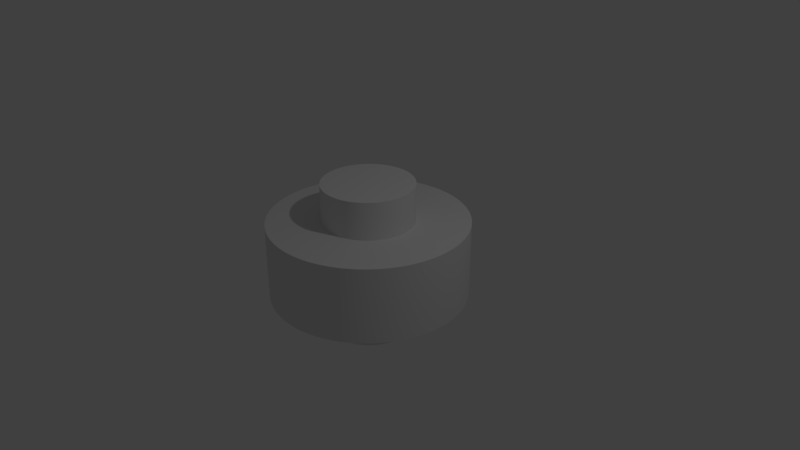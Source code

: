 # Source: disk.blend  (saved by Blender 2.78.0; exported with 4.5.12 LTS)
import bpy
from mathutils import Matrix  # noqa: F401  (used for matrix-valued properties, if any)

bpy.ops.wm.read_factory_settings(use_empty=True)
scene = bpy.context.scene
scene.name = 'Scene'

# ---- collections
col_collection_1 = bpy.data.collections.new('Collection 1'); scene.collection.children.link(col_collection_1)

# ---- world
world_world = bpy.data.worlds.new('World'); scene.world = world_world
world_world.color = (0.05088, 0.05088, 0.05088)
world_world.use_sun_shadow = False
world_world.sun_shadow_jitter_overblur = 0.0
world_world.cycles.sampling_method = 'MANUAL'

# ---- cameras
cam_camera = bpy.data.cameras.new('Camera')
cam_camera.clip_end = 100.0
cam_camera.lens = 35.0
cam_camera.sensor_width = 32.0
cam_camera.sensor_height = 18.0
cam_camera.ortho_scale = 7.314
cam_camera.dof.focus_distance = 0.0
cam_camera.dof.aperture_fstop = 128.0

# ---- lights
light_lamp = bpy.data.lights.new('Lamp', 'POINT')
light_lamp.transmission_factor = 0.0
light_lamp.cutoff_distance = 30.0
light_lamp.energy = 100.0
light_lamp.shadow_buffer_clip_start = 1.001
light_lamp.shadow_soft_size = 0.1
light_lamp.shadow_maximum_resolution = 0.006
light_lamp.use_absolute_resolution = True

# ---- meshes
me_cylinder_003 = bpy.data.meshes.new('Cylinder.003')
me_cylinder_003.from_pydata([(0.0, 1.0, -1.0), (0.0, 1.0, 1.0), (0.02094, 0.9998, -1.0), (0.02094, 0.9998, 1.0), (0.04188, 0.9991, -1.0), (0.04188, 0.9991, 1.0), (0.06279, 0.998, -1.0), (0.06279, 0.998, 1.0), (0.08368, 0.9965, -1.0), (0.08368, 0.9965, 1.0), (0.1045, 0.9945, -1.0), (0.1045, 0.9945, 1.0), (0.1253, 0.9921, -1.0), (0.1253, 0.9921, 1.0), (0.1461, 0.9893, -1.0), (0.1461, 0.9893, 1.0), (0.1668, 0.986, -1.0), (0.1668, 0.986, 1.0), (0.1874, 0.9823, -1.0), (0.1874, 0.9823, 1.0), (0.2079, 0.9781, -1.0), (0.2079, 0.9781, 1.0), (0.2284, 0.9736, -1.0), (0.2284, 0.9736, 1.0), (0.2487, 0.9686, -1.0), (0.2487, 0.9686, 1.0), (0.2689, 0.9632, -1.0), (0.2689, 0.9632, 1.0), (0.289, 0.9573, -1.0), (0.289, 0.9573, 1.0), (0.309, 0.9511, -1.0), (0.309, 0.9511, 1.0), (0.3289, 0.9444, -1.0), (0.3289, 0.9444, 1.0), (0.3486, 0.9373, -1.0), (0.3486, 0.9373, 1.0), (0.3681, 0.9298, -1.0), (0.3681, 0.9298, 1.0), (0.3875, 0.9219, -1.0), (0.3875, 0.9219, 1.0), (0.4067, 0.9135, -1.0), (0.4067, 0.9135, 1.0), (0.4258, 0.9048, -1.0), (0.4258, 0.9048, 1.0), (0.4446, 0.8957, -1.0), (0.4446, 0.8957, 1.0), (0.4633, 0.8862, -1.0), (0.4633, 0.8862, 1.0), (0.4818, 0.8763, -1.0), (0.4818, 0.8763, 1.0), (0.5, 0.866, -1.0), (0.5, 0.866, 1.0), (0.518, 0.8554, -1.0), (0.518, 0.8554, 1.0), (0.5358, 0.8443, -1.0), (0.5358, 0.8443, 1.0), (0.5534, 0.8329, -1.0), (0.5534, 0.8329, 1.0), (0.5707, 0.8211, -1.0), (0.5707, 0.8211, 1.0), (0.5878, 0.809, -1.0), (0.5878, 0.809, 1.0), (0.6046, 0.7965, -1.0), (0.6046, 0.7965, 1.0), (0.6211, 0.7837, -1.0), (0.6211, 0.7837, 1.0), (0.6374, 0.7705, -1.0), (0.6374, 0.7705, 1.0), (0.6534, 0.757, -1.0), (0.6534, 0.757, 1.0), (0.6691, 0.7431, -1.0), (0.6691, 0.7431, 1.0), (0.6845, 0.729, -1.0), (0.6845, 0.729, 1.0), (0.6997, 0.7145, -1.0), (0.6997, 0.7145, 1.0), (0.7145, 0.6997, -1.0), (0.7145, 0.6997, 1.0), (0.729, 0.6845, -1.0), (0.729, 0.6845, 1.0), (0.7431, 0.6691, -1.0), (0.7431, 0.6691, 1.0), (0.757, 0.6534, -1.0), (0.757, 0.6534, 1.0), (0.7705, 0.6374, -1.0), (0.7705, 0.6374, 1.0), (0.7837, 0.6211, -1.0), (0.7837, 0.6211, 1.0), (0.7965, 0.6046, -1.0), (0.7965, 0.6046, 1.0), (0.809, 0.5878, -1.0), (0.809, 0.5878, 1.0), (0.8211, 0.5707, -1.0), (0.8211, 0.5707, 1.0), (0.8329, 0.5534, -1.0), (0.8329, 0.5534, 1.0), (0.8443, 0.5358, -1.0), (0.8443, 0.5358, 1.0), (0.8554, 0.518, -1.0), (0.8554, 0.518, 1.0), (0.866, 0.5, -1.0), (0.866, 0.5, 1.0), (0.8763, 0.4818, -1.0), (0.8763, 0.4818, 1.0), (0.8862, 0.4633, -1.0), (0.8862, 0.4633, 1.0), (0.8957, 0.4446, -1.0), (0.8957, 0.4446, 1.0), (0.9048, 0.4258, -1.0), (0.9048, 0.4258, 1.0), (0.9135, 0.4067, -1.0), (0.9135, 0.4067, 1.0), (0.9219, 0.3875, -1.0), (0.9219, 0.3875, 1.0), (0.9298, 0.3681, -1.0), (0.9298, 0.3681, 1.0), (0.9373, 0.3486, -1.0), (0.9373, 0.3486, 1.0), (0.9444, 0.3289, -1.0), (0.9444, 0.3289, 1.0), (0.9511, 0.309, -1.0), (0.9511, 0.309, 1.0), (0.9573, 0.289, -1.0), (0.9573, 0.289, 1.0), (0.9632, 0.2689, -1.0), (0.9632, 0.2689, 1.0), (0.9686, 0.2487, -1.0), (0.9686, 0.2487, 1.0), (0.9736, 0.2284, -1.0), (0.9736, 0.2284, 1.0), (0.9781, 0.2079, -1.0), (0.9781, 0.2079, 1.0), (0.9823, 0.1874, -1.0), (0.9823, 0.1874, 1.0), (0.986, 0.1668, -1.0), (0.986, 0.1668, 1.0), (0.9893, 0.1461, -1.0), (0.9893, 0.1461, 1.0), (0.9921, 0.1253, -1.0), (0.9921, 0.1253, 1.0), (0.9945, 0.1045, -1.0), (0.9945, 0.1045, 1.0), (0.9965, 0.08368, -1.0), (0.9965, 0.08368, 1.0), (0.998, 0.06279, -1.0), (0.998, 0.06279, 1.0), (0.9991, 0.04187, -1.0), (0.9991, 0.04187, 1.0), (0.9998, 0.02094, -1.0), (0.9998, 0.02094, 1.0), (1.0, -9.974e-07, -1.0), (1.0, -9.974e-07, 1.0), (0.9998, -0.02094, -1.0), (0.9998, -0.02094, 1.0), (0.9991, -0.04188, -1.0), (0.9991, -0.04188, 1.0), (0.998, -0.06279, -1.0), (0.998, -0.06279, 1.0), (0.9965, -0.08368, -1.0), (0.9965, -0.08368, 1.0), (0.9945, -0.1045, -1.0), (0.9945, -0.1045, 1.0), (0.9921, -0.1253, -1.0), (0.9921, -0.1253, 1.0), (0.9893, -0.1461, -1.0), (0.9893, -0.1461, 1.0), (0.986, -0.1668, -1.0), (0.986, -0.1668, 1.0), (0.9823, -0.1874, -1.0), (0.9823, -0.1874, 1.0), (0.9781, -0.2079, -1.0), (0.9781, -0.2079, 1.0), (0.9736, -0.2284, -1.0), (0.9736, -0.2284, 1.0), (0.9686, -0.2487, -1.0), (0.9686, -0.2487, 1.0), (0.9632, -0.2689, -1.0), (0.9632, -0.2689, 1.0), (0.9573, -0.289, -1.0), (0.9573, -0.289, 1.0), (0.9511, -0.309, -1.0), (0.9511, -0.309, 1.0), (0.9444, -0.3289, -1.0), (0.9444, -0.3289, 1.0), (0.9373, -0.3486, -1.0), (0.9373, -0.3486, 1.0), (0.9298, -0.3681, -1.0), (0.9298, -0.3681, 1.0), (0.9219, -0.3875, -1.0), (0.9219, -0.3875, 1.0), (0.9135, -0.4067, -1.0), (0.9135, -0.4067, 1.0), (0.9048, -0.4258, -1.0), (0.9048, -0.4258, 1.0), (0.8957, -0.4446, -1.0), (0.8957, -0.4446, 1.0), (0.8862, -0.4633, -1.0), (0.8862, -0.4633, 1.0), (0.8763, -0.4818, -1.0), (0.8763, -0.4818, 1.0), (0.866, -0.5, -1.0), (0.866, -0.5, 1.0), (0.8554, -0.518, -1.0), (0.8554, -0.518, 1.0), (0.8443, -0.5358, -1.0), (0.8443, -0.5358, 1.0), (0.8329, -0.5534, -1.0), (0.8329, -0.5534, 1.0), (0.8211, -0.5707, -1.0), (0.8211, -0.5707, 1.0), (0.809, -0.5878, -1.0), (0.809, -0.5878, 1.0), (0.7965, -0.6046, -1.0), (0.7965, -0.6046, 1.0), (0.7837, -0.6211, -1.0), (0.7837, -0.6211, 1.0), (0.7705, -0.6374, -1.0), (0.7705, -0.6374, 1.0), (0.757, -0.6534, -1.0), (0.757, -0.6534, 1.0), (0.7431, -0.6691, -1.0), (0.7431, -0.6691, 1.0), (0.729, -0.6845, -1.0), (0.729, -0.6845, 1.0), (0.7145, -0.6997, -1.0), (0.7145, -0.6997, 1.0), (0.6997, -0.7145, -1.0), (0.6997, -0.7145, 1.0), (0.6845, -0.729, -1.0), (0.6845, -0.729, 1.0), (0.6691, -0.7431, -1.0), (0.6691, -0.7431, 1.0), (0.6534, -0.757, -1.0), (0.6534, -0.757, 1.0), (0.6374, -0.7705, -1.0), (0.6374, -0.7705, 1.0), (0.6211, -0.7837, -1.0), (0.6211, -0.7837, 1.0), (0.6046, -0.7965, -1.0), (0.6046, -0.7965, 1.0), (0.5878, -0.809, -1.0), (0.5878, -0.809, 1.0), (0.5707, -0.8211, -1.0), (0.5707, -0.8211, 1.0), (0.5534, -0.8329, -1.0), (0.5534, -0.8329, 1.0), (0.5358, -0.8443, -1.0), (0.5358, -0.8443, 1.0), (0.518, -0.8554, -1.0), (0.518, -0.8554, 1.0), (0.5, -0.866, -1.0), (0.5, -0.866, 1.0), (0.4818, -0.8763, -1.0), (0.4818, -0.8763, 1.0), (0.4633, -0.8862, -1.0), (0.4633, -0.8862, 1.0), (0.4446, -0.8957, -1.0), (0.4446, -0.8957, 1.0), (0.4258, -0.9048, -1.0), (0.4258, -0.9048, 1.0), (0.4067, -0.9135, -1.0), (0.4067, -0.9135, 1.0), (0.3875, -0.9219, -1.0), (0.3875, -0.9219, 1.0), (0.3681, -0.9298, -1.0), (0.3681, -0.9298, 1.0), (0.3486, -0.9373, -1.0), (0.3486, -0.9373, 1.0), (0.3289, -0.9444, -1.0), (0.3289, -0.9444, 1.0), (0.309, -0.9511, -1.0), (0.309, -0.9511, 1.0), (0.289, -0.9573, -1.0), (0.289, -0.9573, 1.0), (0.2689, -0.9632, -1.0), (0.2689, -0.9632, 1.0), (0.2487, -0.9686, -1.0), (0.2487, -0.9686, 1.0), (0.2284, -0.9736, -1.0), (0.2284, -0.9736, 1.0), (0.2079, -0.9781, -1.0), (0.2079, -0.9781, 1.0), (0.1874, -0.9823, -1.0), (0.1874, -0.9823, 1.0), (0.1668, -0.986, -1.0), (0.1668, -0.986, 1.0), (0.1461, -0.9893, -1.0), (0.1461, -0.9893, 1.0), (0.1253, -0.9921, -1.0), (0.1253, -0.9921, 1.0), (0.1045, -0.9945, -1.0), (0.1045, -0.9945, 1.0), (0.08368, -0.9965, -1.0), (0.08368, -0.9965, 1.0), (0.06279, -0.998, -1.0), (0.06279, -0.998, 1.0), (0.04188, -0.9991, -1.0), (0.04188, -0.9991, 1.0), (0.02094, -0.9998, -1.0), (0.02094, -0.9998, 1.0), (1.82e-06, -1.0, -1.0), (1.82e-06, -1.0, 1.0), (-0.02094, -0.9998, -1.0), (-0.02094, -0.9998, 1.0), (-0.04187, -0.9991, -1.0), (-0.04187, -0.9991, 1.0), (-0.06279, -0.998, -1.0), (-0.06279, -0.998, 1.0), (-0.08368, -0.9965, -1.0), (-0.08368, -0.9965, 1.0), (-0.1045, -0.9945, -1.0), (-0.1045, -0.9945, 1.0), (-0.1253, -0.9921, -1.0), (-0.1253, -0.9921, 1.0), (-0.1461, -0.9893, -1.0), (-0.1461, -0.9893, 1.0), (-0.1668, -0.986, -1.0), (-0.1668, -0.986, 1.0), (-0.1874, -0.9823, -1.0), (-0.1874, -0.9823, 1.0), (-0.2079, -0.9781, -1.0), (-0.2079, -0.9781, 1.0), (-0.2283, -0.9736, -1.0), (-0.2283, -0.9736, 1.0), (-0.2487, -0.9686, -1.0), (-0.2487, -0.9686, 1.0), (-0.2689, -0.9632, -1.0), (-0.2689, -0.9632, 1.0), (-0.289, -0.9573, -1.0), (-0.289, -0.9573, 1.0), (-0.309, -0.9511, -1.0), (-0.309, -0.9511, 1.0), (-0.3289, -0.9444, -1.0), (-0.3289, -0.9444, 1.0), (-0.3486, -0.9373, -1.0), (-0.3486, -0.9373, 1.0), (-0.3681, -0.9298, -1.0), (-0.3681, -0.9298, 1.0), (-0.3875, -0.9219, -1.0), (-0.3875, -0.9219, 1.0), (-0.4067, -0.9135, -1.0), (-0.4067, -0.9135, 1.0), (-0.4258, -0.9048, -1.0), (-0.4258, -0.9048, 1.0), (-0.4446, -0.8957, -1.0), (-0.4446, -0.8957, 1.0), (-0.4633, -0.8862, -1.0), (-0.4633, -0.8862, 1.0), (-0.4818, -0.8763, -1.0), (-0.4818, -0.8763, 1.0), (-0.5, -0.866, -1.0), (-0.5, -0.866, 1.0), (-0.518, -0.8554, -1.0), (-0.518, -0.8554, 1.0), (-0.5358, -0.8443, -1.0), (-0.5358, -0.8443, 1.0), (-0.5534, -0.8329, -1.0), (-0.5534, -0.8329, 1.0), (-0.5707, -0.8212, -1.0), (-0.5707, -0.8212, 1.0), (-0.5878, -0.809, -1.0), (-0.5878, -0.809, 1.0), (-0.6046, -0.7965, -1.0), (-0.6046, -0.7965, 1.0), (-0.6211, -0.7837, -1.0), (-0.6211, -0.7837, 1.0), (-0.6374, -0.7705, -1.0), (-0.6374, -0.7705, 1.0), (-0.6534, -0.757, -1.0), (-0.6534, -0.757, 1.0), (-0.6691, -0.7431, -1.0), (-0.6691, -0.7431, 1.0), (-0.6845, -0.729, -1.0), (-0.6845, -0.729, 1.0), (-0.6997, -0.7145, -1.0), (-0.6997, -0.7145, 1.0), (-0.7145, -0.6997, -1.0), (-0.7145, -0.6997, 1.0), (-0.729, -0.6846, -1.0), (-0.729, -0.6846, 1.0), (-0.7431, -0.6691, -1.0), (-0.7431, -0.6691, 1.0), (-0.757, -0.6534, -1.0), (-0.757, -0.6534, 1.0), (-0.7705, -0.6374, -1.0), (-0.7705, -0.6374, 1.0), (-0.7837, -0.6212, -1.0), (-0.7837, -0.6212, 1.0), (-0.7965, -0.6046, -1.0), (-0.7965, -0.6046, 1.0), (-0.809, -0.5878, -1.0), (-0.809, -0.5878, 1.0), (-0.8211, -0.5707, -1.0), (-0.8211, -0.5707, 1.0), (-0.8329, -0.5534, -1.0), (-0.8329, -0.5534, 1.0), (-0.8443, -0.5358, -1.0), (-0.8443, -0.5358, 1.0), (-0.8554, -0.518, -1.0), (-0.8554, -0.518, 1.0), (-0.866, -0.5, -1.0), (-0.866, -0.5, 1.0), (-0.8763, -0.4818, -1.0), (-0.8763, -0.4818, 1.0), (-0.8862, -0.4633, -1.0), (-0.8862, -0.4633, 1.0), (-0.8957, -0.4446, -1.0), (-0.8957, -0.4446, 1.0), (-0.9048, -0.4258, -1.0), (-0.9048, -0.4258, 1.0), (-0.9135, -0.4067, -1.0), (-0.9135, -0.4067, 1.0), (-0.9219, -0.3875, -1.0), (-0.9219, -0.3875, 1.0), (-0.9298, -0.3681, -1.0), (-0.9298, -0.3681, 1.0), (-0.9373, -0.3486, -1.0), (-0.9373, -0.3486, 1.0), (-0.9444, -0.3289, -1.0), (-0.9444, -0.3289, 1.0), (-0.9511, -0.309, -1.0), (-0.9511, -0.309, 1.0), (-0.9573, -0.289, -1.0), (-0.9573, -0.289, 1.0), (-0.9632, -0.2689, -1.0), (-0.9632, -0.2689, 1.0), (-0.9686, -0.2487, -1.0), (-0.9686, -0.2487, 1.0), (-0.9736, -0.2284, -1.0), (-0.9736, -0.2284, 1.0), (-0.9781, -0.2079, -1.0), (-0.9781, -0.2079, 1.0), (-0.9823, -0.1874, -1.0), (-0.9823, -0.1874, 1.0), (-0.986, -0.1668, -1.0), (-0.986, -0.1668, 1.0), (-0.9893, -0.1461, -1.0), (-0.9893, -0.1461, 1.0), (-0.9921, -0.1253, -1.0), (-0.9921, -0.1253, 1.0), (-0.9945, -0.1045, -1.0), (-0.9945, -0.1045, 1.0), (-0.9965, -0.08368, -1.0), (-0.9965, -0.08368, 1.0), (-0.998, -0.06279, -1.0), (-0.998, -0.06279, 1.0), (-0.9991, -0.04188, -1.0), (-0.9991, -0.04188, 1.0), (-0.9998, -0.02094, -1.0), (-0.9998, -0.02094, 1.0), (-1.0, 9.656e-07, -1.0), (-1.0, 9.656e-07, 1.0), (-0.9998, 0.02094, -1.0), (-0.9998, 0.02094, 1.0), (-0.9991, 0.04188, -1.0), (-0.9991, 0.04188, 1.0), (-0.998, 0.06279, -1.0), (-0.998, 0.06279, 1.0), (-0.9965, 0.08368, -1.0), (-0.9965, 0.08368, 1.0), (-0.9945, 0.1045, -1.0), (-0.9945, 0.1045, 1.0), (-0.9921, 0.1253, -1.0), (-0.9921, 0.1253, 1.0), (-0.9893, 0.1461, -1.0), (-0.9893, 0.1461, 1.0), (-0.986, 0.1668, -1.0), (-0.986, 0.1668, 1.0), (-0.9823, 0.1874, -1.0), (-0.9823, 0.1874, 1.0), (-0.9781, 0.2079, -1.0), (-0.9781, 0.2079, 1.0), (-0.9736, 0.2284, -1.0), (-0.9736, 0.2284, 1.0), (-0.9686, 0.2487, -1.0), (-0.9686, 0.2487, 1.0), (-0.9632, 0.2689, -1.0), (-0.9632, 0.2689, 1.0), (-0.9573, 0.289, -1.0), (-0.9573, 0.289, 1.0), (-0.9511, 0.309, -1.0), (-0.9511, 0.309, 1.0), (-0.9444, 0.3289, -1.0), (-0.9444, 0.3289, 1.0), (-0.9373, 0.3486, -1.0), (-0.9373, 0.3486, 1.0), (-0.9298, 0.3681, -1.0), (-0.9298, 0.3681, 1.0), (-0.9219, 0.3875, -1.0), (-0.9219, 0.3875, 1.0), (-0.9135, 0.4067, -1.0), (-0.9135, 0.4067, 1.0), (-0.9048, 0.4258, -1.0), (-0.9048, 0.4258, 1.0), (-0.8957, 0.4446, -1.0), (-0.8957, 0.4446, 1.0), (-0.8862, 0.4633, -1.0), (-0.8862, 0.4633, 1.0), (-0.8763, 0.4818, -1.0), (-0.8763, 0.4818, 1.0), (-0.866, 0.5, -1.0), (-0.866, 0.5, 1.0), (-0.8554, 0.518, -1.0), (-0.8554, 0.518, 1.0), (-0.8443, 0.5358, -1.0), (-0.8443, 0.5358, 1.0), (-0.8329, 0.5534, -1.0), (-0.8329, 0.5534, 1.0), (-0.8211, 0.5707, -1.0), (-0.8211, 0.5707, 1.0), (-0.809, 0.5878, -1.0), (-0.809, 0.5878, 1.0), (-0.7965, 0.6046, -1.0), (-0.7965, 0.6046, 1.0), (-0.7837, 0.6212, -1.0), (-0.7837, 0.6212, 1.0), (-0.7705, 0.6374, -1.0), (-0.7705, 0.6374, 1.0), (-0.757, 0.6534, -1.0), (-0.757, 0.6534, 1.0), (-0.7431, 0.6691, -1.0), (-0.7431, 0.6691, 1.0), (-0.729, 0.6846, -1.0), (-0.729, 0.6846, 1.0), (-0.7145, 0.6997, -1.0), (-0.7145, 0.6997, 1.0), (-0.6997, 0.7145, -1.0), (-0.6997, 0.7145, 1.0), (-0.6845, 0.729, -1.0), (-0.6845, 0.729, 1.0), (-0.6691, 0.7431, -1.0), (-0.6691, 0.7431, 1.0), (-0.6534, 0.757, -1.0), (-0.6534, 0.757, 1.0), (-0.6374, 0.7705, -1.0), (-0.6374, 0.7705, 1.0), (-0.6211, 0.7837, -1.0), (-0.6211, 0.7837, 1.0), (-0.6046, 0.7965, -1.0), (-0.6046, 0.7965, 1.0), (-0.5878, 0.809, -1.0), (-0.5878, 0.809, 1.0), (-0.5707, 0.8212, -1.0), (-0.5707, 0.8212, 1.0), (-0.5534, 0.8329, -1.0), (-0.5534, 0.8329, 1.0), (-0.5358, 0.8443, -1.0), (-0.5358, 0.8443, 1.0), (-0.518, 0.8554, -1.0), (-0.518, 0.8554, 1.0), (-0.5, 0.866, -1.0), (-0.5, 0.866, 1.0), (-0.4817, 0.8763, -1.0), (-0.4817, 0.8763, 1.0), (-0.4633, 0.8862, -1.0), (-0.4633, 0.8862, 1.0), (-0.4446, 0.8957, -1.0), (-0.4446, 0.8957, 1.0), (-0.4258, 0.9048, -1.0), (-0.4258, 0.9048, 1.0), (-0.4067, 0.9135, -1.0), (-0.4067, 0.9135, 1.0), (-0.3875, 0.9219, -1.0), (-0.3875, 0.9219, 1.0), (-0.3681, 0.9298, -1.0), (-0.3681, 0.9298, 1.0), (-0.3486, 0.9373, -1.0), (-0.3486, 0.9373, 1.0), (-0.3289, 0.9444, -1.0), (-0.3289, 0.9444, 1.0), (-0.309, 0.9511, -1.0), (-0.309, 0.9511, 1.0), (-0.289, 0.9573, -1.0), (-0.289, 0.9573, 1.0), (-0.2689, 0.9632, -1.0), (-0.2689, 0.9632, 1.0), (-0.2487, 0.9686, -1.0), (-0.2487, 0.9686, 1.0), (-0.2283, 0.9736, -1.0), (-0.2283, 0.9736, 1.0), (-0.2079, 0.9782, -1.0), (-0.2079, 0.9782, 1.0), (-0.1874, 0.9823, -1.0), (-0.1874, 0.9823, 1.0), (-0.1668, 0.986, -1.0), (-0.1668, 0.986, 1.0), (-0.1461, 0.9893, -1.0), (-0.1461, 0.9893, 1.0), (-0.1253, 0.9921, -1.0), (-0.1253, 0.9921, 1.0), (-0.1045, 0.9945, -1.0), (-0.1045, 0.9945, 1.0), (-0.08367, 0.9965, -1.0), (-0.08367, 0.9965, 1.0), (-0.06278, 0.998, -1.0), (-0.06278, 0.998, 1.0), (-0.04186, 0.9991, -1.0), (-0.04186, 0.9991, 1.0), (-0.02093, 0.9998, -1.0), (-0.02093, 0.9998, 1.0)], [], [(0, 1, 3, 2), (2, 3, 5, 4), (4, 5, 7, 6), (6, 7, 9, 8), (8, 9, 11, 10), (10, 11, 13, 12), (12, 13, 15, 14), (14, 15, 17, 16), (16, 17, 19, 18), (18, 19, 21, 20), (20, 21, 23, 22), (22, 23, 25, 24), (24, 25, 27, 26), (26, 27, 29, 28), (28, 29, 31, 30), (30, 31, 33, 32), (32, 33, 35, 34), (34, 35, 37, 36), (36, 37, 39, 38), (38, 39, 41, 40), (40, 41, 43, 42), (42, 43, 45, 44), (44, 45, 47, 46), (46, 47, 49, 48), (48, 49, 51, 50), (50, 51, 53, 52), (52, 53, 55, 54), (54, 55, 57, 56), (56, 57, 59, 58), (58, 59, 61, 60), (60, 61, 63, 62), (62, 63, 65, 64), (64, 65, 67, 66), (66, 67, 69, 68), (68, 69, 71, 70), (70, 71, 73, 72), (72, 73, 75, 74), (74, 75, 77, 76), (76, 77, 79, 78), (78, 79, 81, 80), (80, 81, 83, 82), (82, 83, 85, 84), (84, 85, 87, 86), (86, 87, 89, 88), (88, 89, 91, 90), (90, 91, 93, 92), (92, 93, 95, 94), (94, 95, 97, 96), (96, 97, 99, 98), (98, 99, 101, 100), (100, 101, 103, 102), (102, 103, 105, 104), (104, 105, 107, 106), (106, 107, 109, 108), (108, 109, 111, 110), (110, 111, 113, 112), (112, 113, 115, 114), (114, 115, 117, 116), (116, 117, 119, 118), (118, 119, 121, 120), (120, 121, 123, 122), (122, 123, 125, 124), (124, 125, 127, 126), (126, 127, 129, 128), (128, 129, 131, 130), (130, 131, 133, 132), (132, 133, 135, 134), (134, 135, 137, 136), (136, 137, 139, 138), (138, 139, 141, 140), (140, 141, 143, 142), (142, 143, 145, 144), (144, 145, 147, 146), (146, 147, 149, 148), (148, 149, 151, 150), (150, 151, 153, 152), (152, 153, 155, 154), (154, 155, 157, 156), (156, 157, 159, 158), (158, 159, 161, 160), (160, 161, 163, 162), (162, 163, 165, 164), (164, 165, 167, 166), (166, 167, 169, 168), (168, 169, 171, 170), (170, 171, 173, 172), (172, 173, 175, 174), (174, 175, 177, 176), (176, 177, 179, 178), (178, 179, 181, 180), (180, 181, 183, 182), (182, 183, 185, 184), (184, 185, 187, 186), (186, 187, 189, 188), (188, 189, 191, 190), (190, 191, 193, 192), (192, 193, 195, 194), (194, 195, 197, 196), (196, 197, 199, 198), (198, 199, 201, 200), (200, 201, 203, 202), (202, 203, 205, 204), (204, 205, 207, 206), (206, 207, 209, 208), (208, 209, 211, 210), (210, 211, 213, 212), (212, 213, 215, 214), (214, 215, 217, 216), (216, 217, 219, 218), (218, 219, 221, 220), (220, 221, 223, 222), (222, 223, 225, 224), (224, 225, 227, 226), (226, 227, 229, 228), (228, 229, 231, 230), (230, 231, 233, 232), (232, 233, 235, 234), (234, 235, 237, 236), (236, 237, 239, 238), (238, 239, 241, 240), (240, 241, 243, 242), (242, 243, 245, 244), (244, 245, 247, 246), (246, 247, 249, 248), (248, 249, 251, 250), (250, 251, 253, 252), (252, 253, 255, 254), (254, 255, 257, 256), (256, 257, 259, 258), (258, 259, 261, 260), (260, 261, 263, 262), (262, 263, 265, 264), (264, 265, 267, 266), (266, 267, 269, 268), (268, 269, 271, 270), (270, 271, 273, 272), (272, 273, 275, 274), (274, 275, 277, 276), (276, 277, 279, 278), (278, 279, 281, 280), (280, 281, 283, 282), (282, 283, 285, 284), (284, 285, 287, 286), (286, 287, 289, 288), (288, 289, 291, 290), (290, 291, 293, 292), (292, 293, 295, 294), (294, 295, 297, 296), (296, 297, 299, 298), (298, 299, 301, 300), (300, 301, 303, 302), (302, 303, 305, 304), (304, 305, 307, 306), (306, 307, 309, 308), (308, 309, 311, 310), (310, 311, 313, 312), (312, 313, 315, 314), (314, 315, 317, 316), (316, 317, 319, 318), (318, 319, 321, 320), (320, 321, 323, 322), (322, 323, 325, 324), (324, 325, 327, 326), (326, 327, 329, 328), (328, 329, 331, 330), (330, 331, 333, 332), (332, 333, 335, 334), (334, 335, 337, 336), (336, 337, 339, 338), (338, 339, 341, 340), (340, 341, 343, 342), (342, 343, 345, 344), (344, 345, 347, 346), (346, 347, 349, 348), (348, 349, 351, 350), (350, 351, 353, 352), (352, 353, 355, 354), (354, 355, 357, 356), (356, 357, 359, 358), (358, 359, 361, 360), (360, 361, 363, 362), (362, 363, 365, 364), (364, 365, 367, 366), (366, 367, 369, 368), (368, 369, 371, 370), (370, 371, 373, 372), (372, 373, 375, 374), (374, 375, 377, 376), (376, 377, 379, 378), (378, 379, 381, 380), (380, 381, 383, 382), (382, 383, 385, 384), (384, 385, 387, 386), (386, 387, 389, 388), (388, 389, 391, 390), (390, 391, 393, 392), (392, 393, 395, 394), (394, 395, 397, 396), (396, 397, 399, 398), (398, 399, 401, 400), (400, 401, 403, 402), (402, 403, 405, 404), (404, 405, 407, 406), (406, 407, 409, 408), (408, 409, 411, 410), (410, 411, 413, 412), (412, 413, 415, 414), (414, 415, 417, 416), (416, 417, 419, 418), (418, 419, 421, 420), (420, 421, 423, 422), (422, 423, 425, 424), (424, 425, 427, 426), (426, 427, 429, 428), (428, 429, 431, 430), (430, 431, 433, 432), (432, 433, 435, 434), (434, 435, 437, 436), (436, 437, 439, 438), (438, 439, 441, 440), (440, 441, 443, 442), (442, 443, 445, 444), (444, 445, 447, 446), (446, 447, 449, 448), (448, 449, 451, 450), (450, 451, 453, 452), (452, 453, 455, 454), (454, 455, 457, 456), (456, 457, 459, 458), (458, 459, 461, 460), (460, 461, 463, 462), (462, 463, 465, 464), (464, 465, 467, 466), (466, 467, 469, 468), (468, 469, 471, 470), (470, 471, 473, 472), (472, 473, 475, 474), (474, 475, 477, 476), (476, 477, 479, 478), (478, 479, 481, 480), (480, 481, 483, 482), (482, 483, 485, 484), (484, 485, 487, 486), (486, 487, 489, 488), (488, 489, 491, 490), (490, 491, 493, 492), (492, 493, 495, 494), (494, 495, 497, 496), (496, 497, 499, 498), (498, 499, 501, 500), (500, 501, 503, 502), (502, 503, 505, 504), (504, 505, 507, 506), (506, 507, 509, 508), (508, 509, 511, 510), (510, 511, 513, 512), (512, 513, 515, 514), (514, 515, 517, 516), (516, 517, 519, 518), (518, 519, 521, 520), (520, 521, 523, 522), (522, 523, 525, 524), (524, 525, 527, 526), (526, 527, 529, 528), (528, 529, 531, 530), (530, 531, 533, 532), (532, 533, 535, 534), (534, 535, 537, 536), (536, 537, 539, 538), (538, 539, 541, 540), (540, 541, 543, 542), (542, 543, 545, 544), (544, 545, 547, 546), (546, 547, 549, 548), (548, 549, 551, 550), (550, 551, 553, 552), (552, 553, 555, 554), (554, 555, 557, 556), (556, 557, 559, 558), (558, 559, 561, 560), (560, 561, 563, 562), (562, 563, 565, 564), (564, 565, 567, 566), (566, 567, 569, 568), (568, 569, 571, 570), (570, 571, 573, 572), (572, 573, 575, 574), (574, 575, 577, 576), (576, 577, 579, 578), (578, 579, 581, 580), (580, 581, 583, 582), (582, 583, 585, 584), (584, 585, 587, 586), (586, 587, 589, 588), (588, 589, 591, 590), (590, 591, 593, 592), (592, 593, 595, 594), (594, 595, 597, 596), (3, 1, 599, 597, 595, 593, 591, 589, 587, 585, 583, 581, 579, 577, 575, 573, 571, 569, 567, 565, 563, 561, 559, 557, 555, 553, 551, 549, 547, 545, 543, 541, 539, 537, 535, 533, 531, 529, 527, 525, 523, 521, 519, 517, 515, 513, 511, 509, 507, 505, 503, 501, 499, 497, 495, 493, 491, 489, 487, 485, 483, 481, 479, 477, 475, 473, 471, 469, 467, 465, 463, 461, 459, 457, 455, 453, 451, 449, 447, 445, 443, 441, 439, 437, 435, 433, 431, 429, 427, 425, 423, 421, 419, 417, 415, 413, 411, 409, 407, 405, 403, 401, 399, 397, 395, 393, 391, 389, 387, 385, 383, 381, 379, 377, 375, 373, 371, 369, 367, 365, 363, 361, 359, 357, 355, 353, 351, 349, 347, 345, 343, 341, 339, 337, 335, 333, 331, 329, 327, 325, 323, 321, 319, 317, 315, 313, 311, 309, 307, 305, 303, 301, 299, 297, 295, 293, 291, 289, 287, 285, 283, 281, 279, 277, 275, 273, 271, 269, 267, 265, 263, 261, 259, 257, 255, 253, 251, 249, 247, 245, 243, 241, 239, 237, 235, 233, 231, 229, 227, 225, 223, 221, 219, 217, 215, 213, 211, 209, 207, 205, 203, 201, 199, 197, 195, 193, 191, 189, 187, 185, 183, 181, 179, 177, 175, 173, 171, 169, 167, 165, 163, 161, 159, 157, 155, 153, 151, 149, 147, 145, 143, 141, 139, 137, 135, 133, 131, 129, 127, 125, 123, 121, 119, 117, 115, 113, 111, 109, 107, 105, 103, 101, 99, 97, 95, 93, 91, 89, 87, 85, 83, 81, 79, 77, 75, 73, 71, 69, 67, 65, 63, 61, 59, 57, 55, 53, 51, 49, 47, 45, 43, 41, 39, 37, 35, 33, 31, 29, 27, 25, 23, 21, 19, 17, 15, 13, 11, 9, 7, 5), (596, 597, 599, 598), (598, 599, 1, 0), (0, 2, 4, 6, 8, 10, 12, 14, 16, 18, 20, 22, 24, 26, 28, 30, 32, 34, 36, 38, 40, 42, 44, 46, 48, 50, 52, 54, 56, 58, 60, 62, 64, 66, 68, 70, 72, 74, 76, 78, 80, 82, 84, 86, 88, 90, 92, 94, 96, 98, 100, 102, 104, 106, 108, 110, 112, 114, 116, 118, 120, 122, 124, 126, 128, 130, 132, 134, 136, 138, 140, 142, 144, 146, 148, 150, 152, 154, 156, 158, 160, 162, 164, 166, 168, 170, 172, 174, 176, 178, 180, 182, 184, 186, 188, 190, 192, 194, 196, 198, 200, 202, 204, 206, 208, 210, 212, 214, 216, 218, 220, 222, 224, 226, 228, 230, 232, 234, 236, 238, 240, 242, 244, 246, 248, 250, 252, 254, 256, 258, 260, 262, 264, 266, 268, 270, 272, 274, 276, 278, 280, 282, 284, 286, 288, 290, 292, 294, 296, 298, 300, 302, 304, 306, 308, 310, 312, 314, 316, 318, 320, 322, 324, 326, 328, 330, 332, 334, 336, 338, 340, 342, 344, 346, 348, 350, 352, 354, 356, 358, 360, 362, 364, 366, 368, 370, 372, 374, 376, 378, 380, 382, 384, 386, 388, 390, 392, 394, 396, 398, 400, 402, 404, 406, 408, 410, 412, 414, 416, 418, 420, 422, 424, 426, 428, 430, 432, 434, 436, 438, 440, 442, 444, 446, 448, 450, 452, 454, 456, 458, 460, 462, 464, 466, 468, 470, 472, 474, 476, 478, 480, 482, 484, 486, 488, 490, 492, 494, 496, 498, 500, 502, 504, 506, 508, 510, 512, 514, 516, 518, 520, 522, 524, 526, 528, 530, 532, 534, 536, 538, 540, 542, 544, 546, 548, 550, 552, 554, 556, 558, 560, 562, 564, 566, 568, 570, 572, 574, 576, 578, 580, 582, 584, 586, 588, 590, 592, 594, 596, 598)])
me_cylinder_003.use_remesh_preserve_volume = False
me_cylinder_003.use_remesh_preserve_attributes = False
me_cylinder_003.use_mirror_vertex_groups = False
me_cylinder_003.update()
me_cylinder_002 = bpy.data.meshes.new('Cylinder.002')
me_cylinder_002.from_pydata([(0.0, 1.0, -1.0), (0.0, 1.0, 1.0), (0.02094, 0.9998, -1.0), (0.02094, 0.9998, 1.0), (0.04188, 0.9991, -1.0), (0.04188, 0.9991, 1.0), (0.06279, 0.998, -1.0), (0.06279, 0.998, 1.0), (0.08368, 0.9965, -1.0), (0.08368, 0.9965, 1.0), (0.1045, 0.9945, -1.0), (0.1045, 0.9945, 1.0), (0.1253, 0.9921, -1.0), (0.1253, 0.9921, 1.0), (0.1461, 0.9893, -1.0), (0.1461, 0.9893, 1.0), (0.1668, 0.986, -1.0), (0.1668, 0.986, 1.0), (0.1874, 0.9823, -1.0), (0.1874, 0.9823, 1.0), (0.2079, 0.9781, -1.0), (0.2079, 0.9781, 1.0), (0.2284, 0.9736, -1.0), (0.2284, 0.9736, 1.0), (0.2487, 0.9686, -1.0), (0.2487, 0.9686, 1.0), (0.2689, 0.9632, -1.0), (0.2689, 0.9632, 1.0), (0.289, 0.9573, -1.0), (0.289, 0.9573, 1.0), (0.309, 0.9511, -1.0), (0.309, 0.9511, 1.0), (0.3289, 0.9444, -1.0), (0.3289, 0.9444, 1.0), (0.3486, 0.9373, -1.0), (0.3486, 0.9373, 1.0), (0.3681, 0.9298, -1.0), (0.3681, 0.9298, 1.0), (0.3875, 0.9219, -1.0), (0.3875, 0.9219, 1.0), (0.4067, 0.9135, -1.0), (0.4067, 0.9135, 1.0), (0.4258, 0.9048, -1.0), (0.4258, 0.9048, 1.0), (0.4446, 0.8957, -1.0), (0.4446, 0.8957, 1.0), (0.4633, 0.8862, -1.0), (0.4633, 0.8862, 1.0), (0.4818, 0.8763, -1.0), (0.4818, 0.8763, 1.0), (0.5, 0.866, -1.0), (0.5, 0.866, 1.0), (0.518, 0.8554, -1.0), (0.518, 0.8554, 1.0), (0.5358, 0.8443, -1.0), (0.5358, 0.8443, 1.0), (0.5534, 0.8329, -1.0), (0.5534, 0.8329, 1.0), (0.5707, 0.8211, -1.0), (0.5707, 0.8211, 1.0), (0.5878, 0.809, -1.0), (0.5878, 0.809, 1.0), (0.6046, 0.7965, -1.0), (0.6046, 0.7965, 1.0), (0.6211, 0.7837, -1.0), (0.6211, 0.7837, 1.0), (0.6374, 0.7705, -1.0), (0.6374, 0.7705, 1.0), (0.6534, 0.757, -1.0), (0.6534, 0.757, 1.0), (0.6691, 0.7431, -1.0), (0.6691, 0.7431, 1.0), (0.6845, 0.729, -1.0), (0.6845, 0.729, 1.0), (0.6997, 0.7145, -1.0), (0.6997, 0.7145, 1.0), (0.7145, 0.6997, -1.0), (0.7145, 0.6997, 1.0), (0.729, 0.6845, -1.0), (0.729, 0.6845, 1.0), (0.7431, 0.6691, -1.0), (0.7431, 0.6691, 1.0), (0.757, 0.6534, -1.0), (0.757, 0.6534, 1.0), (0.7705, 0.6374, -1.0), (0.7705, 0.6374, 1.0), (0.7837, 0.6211, -1.0), (0.7837, 0.6211, 1.0), (0.7965, 0.6046, -1.0), (0.7965, 0.6046, 1.0), (0.809, 0.5878, -1.0), (0.809, 0.5878, 1.0), (0.8211, 0.5707, -1.0), (0.8211, 0.5707, 1.0), (0.8329, 0.5534, -1.0), (0.8329, 0.5534, 1.0), (0.8443, 0.5358, -1.0), (0.8443, 0.5358, 1.0), (0.8554, 0.518, -1.0), (0.8554, 0.518, 1.0), (0.866, 0.5, -1.0), (0.866, 0.5, 1.0), (0.8763, 0.4818, -1.0), (0.8763, 0.4818, 1.0), (0.8862, 0.4633, -1.0), (0.8862, 0.4633, 1.0), (0.8957, 0.4446, -1.0), (0.8957, 0.4446, 1.0), (0.9048, 0.4258, -1.0), (0.9048, 0.4258, 1.0), (0.9135, 0.4067, -1.0), (0.9135, 0.4067, 1.0), (0.9219, 0.3875, -1.0), (0.9219, 0.3875, 1.0), (0.9298, 0.3681, -1.0), (0.9298, 0.3681, 1.0), (0.9373, 0.3486, -1.0), (0.9373, 0.3486, 1.0), (0.9444, 0.3289, -1.0), (0.9444, 0.3289, 1.0), (0.9511, 0.309, -1.0), (0.9511, 0.309, 1.0), (0.9573, 0.289, -1.0), (0.9573, 0.289, 1.0), (0.9632, 0.2689, -1.0), (0.9632, 0.2689, 1.0), (0.9686, 0.2487, -1.0), (0.9686, 0.2487, 1.0), (0.9736, 0.2284, -1.0), (0.9736, 0.2284, 1.0), (0.9781, 0.2079, -1.0), (0.9781, 0.2079, 1.0), (0.9823, 0.1874, -1.0), (0.9823, 0.1874, 1.0), (0.986, 0.1668, -1.0), (0.986, 0.1668, 1.0), (0.9893, 0.1461, -1.0), (0.9893, 0.1461, 1.0), (0.9921, 0.1253, -1.0), (0.9921, 0.1253, 1.0), (0.9945, 0.1045, -1.0), (0.9945, 0.1045, 1.0), (0.9965, 0.08368, -1.0), (0.9965, 0.08368, 1.0), (0.998, 0.06279, -1.0), (0.998, 0.06279, 1.0), (0.9991, 0.04187, -1.0), (0.9991, 0.04187, 1.0), (0.9998, 0.02094, -1.0), (0.9998, 0.02094, 1.0), (1.0, -9.974e-07, -1.0), (1.0, -9.974e-07, 1.0), (0.9998, -0.02094, -1.0), (0.9998, -0.02094, 1.0), (0.9991, -0.04188, -1.0), (0.9991, -0.04188, 1.0), (0.998, -0.06279, -1.0), (0.998, -0.06279, 1.0), (0.9965, -0.08368, -1.0), (0.9965, -0.08368, 1.0), (0.9945, -0.1045, -1.0), (0.9945, -0.1045, 1.0), (0.9921, -0.1253, -1.0), (0.9921, -0.1253, 1.0), (0.9893, -0.1461, -1.0), (0.9893, -0.1461, 1.0), (0.986, -0.1668, -1.0), (0.986, -0.1668, 1.0), (0.9823, -0.1874, -1.0), (0.9823, -0.1874, 1.0), (0.9781, -0.2079, -1.0), (0.9781, -0.2079, 1.0), (0.9736, -0.2284, -1.0), (0.9736, -0.2284, 1.0), (0.9686, -0.2487, -1.0), (0.9686, -0.2487, 1.0), (0.9632, -0.2689, -1.0), (0.9632, -0.2689, 1.0), (0.9573, -0.289, -1.0), (0.9573, -0.289, 1.0), (0.9511, -0.309, -1.0), (0.9511, -0.309, 1.0), (0.9444, -0.3289, -1.0), (0.9444, -0.3289, 1.0), (0.9373, -0.3486, -1.0), (0.9373, -0.3486, 1.0), (0.9298, -0.3681, -1.0), (0.9298, -0.3681, 1.0), (0.9219, -0.3875, -1.0), (0.9219, -0.3875, 1.0), (0.9135, -0.4067, -1.0), (0.9135, -0.4067, 1.0), (0.9048, -0.4258, -1.0), (0.9048, -0.4258, 1.0), (0.8957, -0.4446, -1.0), (0.8957, -0.4446, 1.0), (0.8862, -0.4633, -1.0), (0.8862, -0.4633, 1.0), (0.8763, -0.4818, -1.0), (0.8763, -0.4818, 1.0), (0.866, -0.5, -1.0), (0.866, -0.5, 1.0), (0.8554, -0.518, -1.0), (0.8554, -0.518, 1.0), (0.8443, -0.5358, -1.0), (0.8443, -0.5358, 1.0), (0.8329, -0.5534, -1.0), (0.8329, -0.5534, 1.0), (0.8211, -0.5707, -1.0), (0.8211, -0.5707, 1.0), (0.809, -0.5878, -1.0), (0.809, -0.5878, 1.0), (0.7965, -0.6046, -1.0), (0.7965, -0.6046, 1.0), (0.7837, -0.6211, -1.0), (0.7837, -0.6211, 1.0), (0.7705, -0.6374, -1.0), (0.7705, -0.6374, 1.0), (0.757, -0.6534, -1.0), (0.757, -0.6534, 1.0), (0.7431, -0.6691, -1.0), (0.7431, -0.6691, 1.0), (0.729, -0.6845, -1.0), (0.729, -0.6845, 1.0), (0.7145, -0.6997, -1.0), (0.7145, -0.6997, 1.0), (0.6997, -0.7145, -1.0), (0.6997, -0.7145, 1.0), (0.6845, -0.729, -1.0), (0.6845, -0.729, 1.0), (0.6691, -0.7431, -1.0), (0.6691, -0.7431, 1.0), (0.6534, -0.757, -1.0), (0.6534, -0.757, 1.0), (0.6374, -0.7705, -1.0), (0.6374, -0.7705, 1.0), (0.6211, -0.7837, -1.0), (0.6211, -0.7837, 1.0), (0.6046, -0.7965, -1.0), (0.6046, -0.7965, 1.0), (0.5878, -0.809, -1.0), (0.5878, -0.809, 1.0), (0.5707, -0.8211, -1.0), (0.5707, -0.8211, 1.0), (0.5534, -0.8329, -1.0), (0.5534, -0.8329, 1.0), (0.5358, -0.8443, -1.0), (0.5358, -0.8443, 1.0), (0.518, -0.8554, -1.0), (0.518, -0.8554, 1.0), (0.5, -0.866, -1.0), (0.5, -0.866, 1.0), (0.4818, -0.8763, -1.0), (0.4818, -0.8763, 1.0), (0.4633, -0.8862, -1.0), (0.4633, -0.8862, 1.0), (0.4446, -0.8957, -1.0), (0.4446, -0.8957, 1.0), (0.4258, -0.9048, -1.0), (0.4258, -0.9048, 1.0), (0.4067, -0.9135, -1.0), (0.4067, -0.9135, 1.0), (0.3875, -0.9219, -1.0), (0.3875, -0.9219, 1.0), (0.3681, -0.9298, -1.0), (0.3681, -0.9298, 1.0), (0.3486, -0.9373, -1.0), (0.3486, -0.9373, 1.0), (0.3289, -0.9444, -1.0), (0.3289, -0.9444, 1.0), (0.309, -0.9511, -1.0), (0.309, -0.9511, 1.0), (0.289, -0.9573, -1.0), (0.289, -0.9573, 1.0), (0.2689, -0.9632, -1.0), (0.2689, -0.9632, 1.0), (0.2487, -0.9686, -1.0), (0.2487, -0.9686, 1.0), (0.2284, -0.9736, -1.0), (0.2284, -0.9736, 1.0), (0.2079, -0.9781, -1.0), (0.2079, -0.9781, 1.0), (0.1874, -0.9823, -1.0), (0.1874, -0.9823, 1.0), (0.1668, -0.986, -1.0), (0.1668, -0.986, 1.0), (0.1461, -0.9893, -1.0), (0.1461, -0.9893, 1.0), (0.1253, -0.9921, -1.0), (0.1253, -0.9921, 1.0), (0.1045, -0.9945, -1.0), (0.1045, -0.9945, 1.0), (0.08368, -0.9965, -1.0), (0.08368, -0.9965, 1.0), (0.06279, -0.998, -1.0), (0.06279, -0.998, 1.0), (0.04188, -0.9991, -1.0), (0.04188, -0.9991, 1.0), (0.02094, -0.9998, -1.0), (0.02094, -0.9998, 1.0), (1.82e-06, -1.0, -1.0), (1.82e-06, -1.0, 1.0), (-0.02094, -0.9998, -1.0), (-0.02094, -0.9998, 1.0), (-0.04187, -0.9991, -1.0), (-0.04187, -0.9991, 1.0), (-0.06279, -0.998, -1.0), (-0.06279, -0.998, 1.0), (-0.08368, -0.9965, -1.0), (-0.08368, -0.9965, 1.0), (-0.1045, -0.9945, -1.0), (-0.1045, -0.9945, 1.0), (-0.1253, -0.9921, -1.0), (-0.1253, -0.9921, 1.0), (-0.1461, -0.9893, -1.0), (-0.1461, -0.9893, 1.0), (-0.1668, -0.986, -1.0), (-0.1668, -0.986, 1.0), (-0.1874, -0.9823, -1.0), (-0.1874, -0.9823, 1.0), (-0.2079, -0.9781, -1.0), (-0.2079, -0.9781, 1.0), (-0.2283, -0.9736, -1.0), (-0.2283, -0.9736, 1.0), (-0.2487, -0.9686, -1.0), (-0.2487, -0.9686, 1.0), (-0.2689, -0.9632, -1.0), (-0.2689, -0.9632, 1.0), (-0.289, -0.9573, -1.0), (-0.289, -0.9573, 1.0), (-0.309, -0.9511, -1.0), (-0.309, -0.9511, 1.0), (-0.3289, -0.9444, -1.0), (-0.3289, -0.9444, 1.0), (-0.3486, -0.9373, -1.0), (-0.3486, -0.9373, 1.0), (-0.3681, -0.9298, -1.0), (-0.3681, -0.9298, 1.0), (-0.3875, -0.9219, -1.0), (-0.3875, -0.9219, 1.0), (-0.4067, -0.9135, -1.0), (-0.4067, -0.9135, 1.0), (-0.4258, -0.9048, -1.0), (-0.4258, -0.9048, 1.0), (-0.4446, -0.8957, -1.0), (-0.4446, -0.8957, 1.0), (-0.4633, -0.8862, -1.0), (-0.4633, -0.8862, 1.0), (-0.4818, -0.8763, -1.0), (-0.4818, -0.8763, 1.0), (-0.5, -0.866, -1.0), (-0.5, -0.866, 1.0), (-0.518, -0.8554, -1.0), (-0.518, -0.8554, 1.0), (-0.5358, -0.8443, -1.0), (-0.5358, -0.8443, 1.0), (-0.5534, -0.8329, -1.0), (-0.5534, -0.8329, 1.0), (-0.5707, -0.8212, -1.0), (-0.5707, -0.8212, 1.0), (-0.5878, -0.809, -1.0), (-0.5878, -0.809, 1.0), (-0.6046, -0.7965, -1.0), (-0.6046, -0.7965, 1.0), (-0.6211, -0.7837, -1.0), (-0.6211, -0.7837, 1.0), (-0.6374, -0.7705, -1.0), (-0.6374, -0.7705, 1.0), (-0.6534, -0.757, -1.0), (-0.6534, -0.757, 1.0), (-0.6691, -0.7431, -1.0), (-0.6691, -0.7431, 1.0), (-0.6845, -0.729, -1.0), (-0.6845, -0.729, 1.0), (-0.6997, -0.7145, -1.0), (-0.6997, -0.7145, 1.0), (-0.7145, -0.6997, -1.0), (-0.7145, -0.6997, 1.0), (-0.729, -0.6846, -1.0), (-0.729, -0.6846, 1.0), (-0.7431, -0.6691, -1.0), (-0.7431, -0.6691, 1.0), (-0.757, -0.6534, -1.0), (-0.757, -0.6534, 1.0), (-0.7705, -0.6374, -1.0), (-0.7705, -0.6374, 1.0), (-0.7837, -0.6212, -1.0), (-0.7837, -0.6212, 1.0), (-0.7965, -0.6046, -1.0), (-0.7965, -0.6046, 1.0), (-0.809, -0.5878, -1.0), (-0.809, -0.5878, 1.0), (-0.8211, -0.5707, -1.0), (-0.8211, -0.5707, 1.0), (-0.8329, -0.5534, -1.0), (-0.8329, -0.5534, 1.0), (-0.8443, -0.5358, -1.0), (-0.8443, -0.5358, 1.0), (-0.8554, -0.518, -1.0), (-0.8554, -0.518, 1.0), (-0.866, -0.5, -1.0), (-0.866, -0.5, 1.0), (-0.8763, -0.4818, -1.0), (-0.8763, -0.4818, 1.0), (-0.8862, -0.4633, -1.0), (-0.8862, -0.4633, 1.0), (-0.8957, -0.4446, -1.0), (-0.8957, -0.4446, 1.0), (-0.9048, -0.4258, -1.0), (-0.9048, -0.4258, 1.0), (-0.9135, -0.4067, -1.0), (-0.9135, -0.4067, 1.0), (-0.9219, -0.3875, -1.0), (-0.9219, -0.3875, 1.0), (-0.9298, -0.3681, -1.0), (-0.9298, -0.3681, 1.0), (-0.9373, -0.3486, -1.0), (-0.9373, -0.3486, 1.0), (-0.9444, -0.3289, -1.0), (-0.9444, -0.3289, 1.0), (-0.9511, -0.309, -1.0), (-0.9511, -0.309, 1.0), (-0.9573, -0.289, -1.0), (-0.9573, -0.289, 1.0), (-0.9632, -0.2689, -1.0), (-0.9632, -0.2689, 1.0), (-0.9686, -0.2487, -1.0), (-0.9686, -0.2487, 1.0), (-0.9736, -0.2284, -1.0), (-0.9736, -0.2284, 1.0), (-0.9781, -0.2079, -1.0), (-0.9781, -0.2079, 1.0), (-0.9823, -0.1874, -1.0), (-0.9823, -0.1874, 1.0), (-0.986, -0.1668, -1.0), (-0.986, -0.1668, 1.0), (-0.9893, -0.1461, -1.0), (-0.9893, -0.1461, 1.0), (-0.9921, -0.1253, -1.0), (-0.9921, -0.1253, 1.0), (-0.9945, -0.1045, -1.0), (-0.9945, -0.1045, 1.0), (-0.9965, -0.08368, -1.0), (-0.9965, -0.08368, 1.0), (-0.998, -0.06279, -1.0), (-0.998, -0.06279, 1.0), (-0.9991, -0.04188, -1.0), (-0.9991, -0.04188, 1.0), (-0.9998, -0.02094, -1.0), (-0.9998, -0.02094, 1.0), (-1.0, 9.656e-07, -1.0), (-1.0, 9.656e-07, 1.0), (-0.9998, 0.02094, -1.0), (-0.9998, 0.02094, 1.0), (-0.9991, 0.04188, -1.0), (-0.9991, 0.04188, 1.0), (-0.998, 0.06279, -1.0), (-0.998, 0.06279, 1.0), (-0.9965, 0.08368, -1.0), (-0.9965, 0.08368, 1.0), (-0.9945, 0.1045, -1.0), (-0.9945, 0.1045, 1.0), (-0.9921, 0.1253, -1.0), (-0.9921, 0.1253, 1.0), (-0.9893, 0.1461, -1.0), (-0.9893, 0.1461, 1.0), (-0.986, 0.1668, -1.0), (-0.986, 0.1668, 1.0), (-0.9823, 0.1874, -1.0), (-0.9823, 0.1874, 1.0), (-0.9781, 0.2079, -1.0), (-0.9781, 0.2079, 1.0), (-0.9736, 0.2284, -1.0), (-0.9736, 0.2284, 1.0), (-0.9686, 0.2487, -1.0), (-0.9686, 0.2487, 1.0), (-0.9632, 0.2689, -1.0), (-0.9632, 0.2689, 1.0), (-0.9573, 0.289, -1.0), (-0.9573, 0.289, 1.0), (-0.9511, 0.309, -1.0), (-0.9511, 0.309, 1.0), (-0.9444, 0.3289, -1.0), (-0.9444, 0.3289, 1.0), (-0.9373, 0.3486, -1.0), (-0.9373, 0.3486, 1.0), (-0.9298, 0.3681, -1.0), (-0.9298, 0.3681, 1.0), (-0.9219, 0.3875, -1.0), (-0.9219, 0.3875, 1.0), (-0.9135, 0.4067, -1.0), (-0.9135, 0.4067, 1.0), (-0.9048, 0.4258, -1.0), (-0.9048, 0.4258, 1.0), (-0.8957, 0.4446, -1.0), (-0.8957, 0.4446, 1.0), (-0.8862, 0.4633, -1.0), (-0.8862, 0.4633, 1.0), (-0.8763, 0.4818, -1.0), (-0.8763, 0.4818, 1.0), (-0.866, 0.5, -1.0), (-0.866, 0.5, 1.0), (-0.8554, 0.518, -1.0), (-0.8554, 0.518, 1.0), (-0.8443, 0.5358, -1.0), (-0.8443, 0.5358, 1.0), (-0.8329, 0.5534, -1.0), (-0.8329, 0.5534, 1.0), (-0.8211, 0.5707, -1.0), (-0.8211, 0.5707, 1.0), (-0.809, 0.5878, -1.0), (-0.809, 0.5878, 1.0), (-0.7965, 0.6046, -1.0), (-0.7965, 0.6046, 1.0), (-0.7837, 0.6212, -1.0), (-0.7837, 0.6212, 1.0), (-0.7705, 0.6374, -1.0), (-0.7705, 0.6374, 1.0), (-0.757, 0.6534, -1.0), (-0.757, 0.6534, 1.0), (-0.7431, 0.6691, -1.0), (-0.7431, 0.6691, 1.0), (-0.729, 0.6846, -1.0), (-0.729, 0.6846, 1.0), (-0.7145, 0.6997, -1.0), (-0.7145, 0.6997, 1.0), (-0.6997, 0.7145, -1.0), (-0.6997, 0.7145, 1.0), (-0.6845, 0.729, -1.0), (-0.6845, 0.729, 1.0), (-0.6691, 0.7431, -1.0), (-0.6691, 0.7431, 1.0), (-0.6534, 0.757, -1.0), (-0.6534, 0.757, 1.0), (-0.6374, 0.7705, -1.0), (-0.6374, 0.7705, 1.0), (-0.6211, 0.7837, -1.0), (-0.6211, 0.7837, 1.0), (-0.6046, 0.7965, -1.0), (-0.6046, 0.7965, 1.0), (-0.5878, 0.809, -1.0), (-0.5878, 0.809, 1.0), (-0.5707, 0.8212, -1.0), (-0.5707, 0.8212, 1.0), (-0.5534, 0.8329, -1.0), (-0.5534, 0.8329, 1.0), (-0.5358, 0.8443, -1.0), (-0.5358, 0.8443, 1.0), (-0.518, 0.8554, -1.0), (-0.518, 0.8554, 1.0), (-0.5, 0.866, -1.0), (-0.5, 0.866, 1.0), (-0.4817, 0.8763, -1.0), (-0.4817, 0.8763, 1.0), (-0.4633, 0.8862, -1.0), (-0.4633, 0.8862, 1.0), (-0.4446, 0.8957, -1.0), (-0.4446, 0.8957, 1.0), (-0.4258, 0.9048, -1.0), (-0.4258, 0.9048, 1.0), (-0.4067, 0.9135, -1.0), (-0.4067, 0.9135, 1.0), (-0.3875, 0.9219, -1.0), (-0.3875, 0.9219, 1.0), (-0.3681, 0.9298, -1.0), (-0.3681, 0.9298, 1.0), (-0.3486, 0.9373, -1.0), (-0.3486, 0.9373, 1.0), (-0.3289, 0.9444, -1.0), (-0.3289, 0.9444, 1.0), (-0.309, 0.9511, -1.0), (-0.309, 0.9511, 1.0), (-0.289, 0.9573, -1.0), (-0.289, 0.9573, 1.0), (-0.2689, 0.9632, -1.0), (-0.2689, 0.9632, 1.0), (-0.2487, 0.9686, -1.0), (-0.2487, 0.9686, 1.0), (-0.2283, 0.9736, -1.0), (-0.2283, 0.9736, 1.0), (-0.2079, 0.9782, -1.0), (-0.2079, 0.9782, 1.0), (-0.1874, 0.9823, -1.0), (-0.1874, 0.9823, 1.0), (-0.1668, 0.986, -1.0), (-0.1668, 0.986, 1.0), (-0.1461, 0.9893, -1.0), (-0.1461, 0.9893, 1.0), (-0.1253, 0.9921, -1.0), (-0.1253, 0.9921, 1.0), (-0.1045, 0.9945, -1.0), (-0.1045, 0.9945, 1.0), (-0.08367, 0.9965, -1.0), (-0.08367, 0.9965, 1.0), (-0.06278, 0.998, -1.0), (-0.06278, 0.998, 1.0), (-0.04186, 0.9991, -1.0), (-0.04186, 0.9991, 1.0), (-0.02093, 0.9998, -1.0), (-0.02093, 0.9998, 1.0)], [], [(0, 1, 3, 2), (2, 3, 5, 4), (4, 5, 7, 6), (6, 7, 9, 8), (8, 9, 11, 10), (10, 11, 13, 12), (12, 13, 15, 14), (14, 15, 17, 16), (16, 17, 19, 18), (18, 19, 21, 20), (20, 21, 23, 22), (22, 23, 25, 24), (24, 25, 27, 26), (26, 27, 29, 28), (28, 29, 31, 30), (30, 31, 33, 32), (32, 33, 35, 34), (34, 35, 37, 36), (36, 37, 39, 38), (38, 39, 41, 40), (40, 41, 43, 42), (42, 43, 45, 44), (44, 45, 47, 46), (46, 47, 49, 48), (48, 49, 51, 50), (50, 51, 53, 52), (52, 53, 55, 54), (54, 55, 57, 56), (56, 57, 59, 58), (58, 59, 61, 60), (60, 61, 63, 62), (62, 63, 65, 64), (64, 65, 67, 66), (66, 67, 69, 68), (68, 69, 71, 70), (70, 71, 73, 72), (72, 73, 75, 74), (74, 75, 77, 76), (76, 77, 79, 78), (78, 79, 81, 80), (80, 81, 83, 82), (82, 83, 85, 84), (84, 85, 87, 86), (86, 87, 89, 88), (88, 89, 91, 90), (90, 91, 93, 92), (92, 93, 95, 94), (94, 95, 97, 96), (96, 97, 99, 98), (98, 99, 101, 100), (100, 101, 103, 102), (102, 103, 105, 104), (104, 105, 107, 106), (106, 107, 109, 108), (108, 109, 111, 110), (110, 111, 113, 112), (112, 113, 115, 114), (114, 115, 117, 116), (116, 117, 119, 118), (118, 119, 121, 120), (120, 121, 123, 122), (122, 123, 125, 124), (124, 125, 127, 126), (126, 127, 129, 128), (128, 129, 131, 130), (130, 131, 133, 132), (132, 133, 135, 134), (134, 135, 137, 136), (136, 137, 139, 138), (138, 139, 141, 140), (140, 141, 143, 142), (142, 143, 145, 144), (144, 145, 147, 146), (146, 147, 149, 148), (148, 149, 151, 150), (150, 151, 153, 152), (152, 153, 155, 154), (154, 155, 157, 156), (156, 157, 159, 158), (158, 159, 161, 160), (160, 161, 163, 162), (162, 163, 165, 164), (164, 165, 167, 166), (166, 167, 169, 168), (168, 169, 171, 170), (170, 171, 173, 172), (172, 173, 175, 174), (174, 175, 177, 176), (176, 177, 179, 178), (178, 179, 181, 180), (180, 181, 183, 182), (182, 183, 185, 184), (184, 185, 187, 186), (186, 187, 189, 188), (188, 189, 191, 190), (190, 191, 193, 192), (192, 193, 195, 194), (194, 195, 197, 196), (196, 197, 199, 198), (198, 199, 201, 200), (200, 201, 203, 202), (202, 203, 205, 204), (204, 205, 207, 206), (206, 207, 209, 208), (208, 209, 211, 210), (210, 211, 213, 212), (212, 213, 215, 214), (214, 215, 217, 216), (216, 217, 219, 218), (218, 219, 221, 220), (220, 221, 223, 222), (222, 223, 225, 224), (224, 225, 227, 226), (226, 227, 229, 228), (228, 229, 231, 230), (230, 231, 233, 232), (232, 233, 235, 234), (234, 235, 237, 236), (236, 237, 239, 238), (238, 239, 241, 240), (240, 241, 243, 242), (242, 243, 245, 244), (244, 245, 247, 246), (246, 247, 249, 248), (248, 249, 251, 250), (250, 251, 253, 252), (252, 253, 255, 254), (254, 255, 257, 256), (256, 257, 259, 258), (258, 259, 261, 260), (260, 261, 263, 262), (262, 263, 265, 264), (264, 265, 267, 266), (266, 267, 269, 268), (268, 269, 271, 270), (270, 271, 273, 272), (272, 273, 275, 274), (274, 275, 277, 276), (276, 277, 279, 278), (278, 279, 281, 280), (280, 281, 283, 282), (282, 283, 285, 284), (284, 285, 287, 286), (286, 287, 289, 288), (288, 289, 291, 290), (290, 291, 293, 292), (292, 293, 295, 294), (294, 295, 297, 296), (296, 297, 299, 298), (298, 299, 301, 300), (300, 301, 303, 302), (302, 303, 305, 304), (304, 305, 307, 306), (306, 307, 309, 308), (308, 309, 311, 310), (310, 311, 313, 312), (312, 313, 315, 314), (314, 315, 317, 316), (316, 317, 319, 318), (318, 319, 321, 320), (320, 321, 323, 322), (322, 323, 325, 324), (324, 325, 327, 326), (326, 327, 329, 328), (328, 329, 331, 330), (330, 331, 333, 332), (332, 333, 335, 334), (334, 335, 337, 336), (336, 337, 339, 338), (338, 339, 341, 340), (340, 341, 343, 342), (342, 343, 345, 344), (344, 345, 347, 346), (346, 347, 349, 348), (348, 349, 351, 350), (350, 351, 353, 352), (352, 353, 355, 354), (354, 355, 357, 356), (356, 357, 359, 358), (358, 359, 361, 360), (360, 361, 363, 362), (362, 363, 365, 364), (364, 365, 367, 366), (366, 367, 369, 368), (368, 369, 371, 370), (370, 371, 373, 372), (372, 373, 375, 374), (374, 375, 377, 376), (376, 377, 379, 378), (378, 379, 381, 380), (380, 381, 383, 382), (382, 383, 385, 384), (384, 385, 387, 386), (386, 387, 389, 388), (388, 389, 391, 390), (390, 391, 393, 392), (392, 393, 395, 394), (394, 395, 397, 396), (396, 397, 399, 398), (398, 399, 401, 400), (400, 401, 403, 402), (402, 403, 405, 404), (404, 405, 407, 406), (406, 407, 409, 408), (408, 409, 411, 410), (410, 411, 413, 412), (412, 413, 415, 414), (414, 415, 417, 416), (416, 417, 419, 418), (418, 419, 421, 420), (420, 421, 423, 422), (422, 423, 425, 424), (424, 425, 427, 426), (426, 427, 429, 428), (428, 429, 431, 430), (430, 431, 433, 432), (432, 433, 435, 434), (434, 435, 437, 436), (436, 437, 439, 438), (438, 439, 441, 440), (440, 441, 443, 442), (442, 443, 445, 444), (444, 445, 447, 446), (446, 447, 449, 448), (448, 449, 451, 450), (450, 451, 453, 452), (452, 453, 455, 454), (454, 455, 457, 456), (456, 457, 459, 458), (458, 459, 461, 460), (460, 461, 463, 462), (462, 463, 465, 464), (464, 465, 467, 466), (466, 467, 469, 468), (468, 469, 471, 470), (470, 471, 473, 472), (472, 473, 475, 474), (474, 475, 477, 476), (476, 477, 479, 478), (478, 479, 481, 480), (480, 481, 483, 482), (482, 483, 485, 484), (484, 485, 487, 486), (486, 487, 489, 488), (488, 489, 491, 490), (490, 491, 493, 492), (492, 493, 495, 494), (494, 495, 497, 496), (496, 497, 499, 498), (498, 499, 501, 500), (500, 501, 503, 502), (502, 503, 505, 504), (504, 505, 507, 506), (506, 507, 509, 508), (508, 509, 511, 510), (510, 511, 513, 512), (512, 513, 515, 514), (514, 515, 517, 516), (516, 517, 519, 518), (518, 519, 521, 520), (520, 521, 523, 522), (522, 523, 525, 524), (524, 525, 527, 526), (526, 527, 529, 528), (528, 529, 531, 530), (530, 531, 533, 532), (532, 533, 535, 534), (534, 535, 537, 536), (536, 537, 539, 538), (538, 539, 541, 540), (540, 541, 543, 542), (542, 543, 545, 544), (544, 545, 547, 546), (546, 547, 549, 548), (548, 549, 551, 550), (550, 551, 553, 552), (552, 553, 555, 554), (554, 555, 557, 556), (556, 557, 559, 558), (558, 559, 561, 560), (560, 561, 563, 562), (562, 563, 565, 564), (564, 565, 567, 566), (566, 567, 569, 568), (568, 569, 571, 570), (570, 571, 573, 572), (572, 573, 575, 574), (574, 575, 577, 576), (576, 577, 579, 578), (578, 579, 581, 580), (580, 581, 583, 582), (582, 583, 585, 584), (584, 585, 587, 586), (586, 587, 589, 588), (588, 589, 591, 590), (590, 591, 593, 592), (592, 593, 595, 594), (594, 595, 597, 596), (3, 1, 599, 597, 595, 593, 591, 589, 587, 585, 583, 581, 579, 577, 575, 573, 571, 569, 567, 565, 563, 561, 559, 557, 555, 553, 551, 549, 547, 545, 543, 541, 539, 537, 535, 533, 531, 529, 527, 525, 523, 521, 519, 517, 515, 513, 511, 509, 507, 505, 503, 501, 499, 497, 495, 493, 491, 489, 487, 485, 483, 481, 479, 477, 475, 473, 471, 469, 467, 465, 463, 461, 459, 457, 455, 453, 451, 449, 447, 445, 443, 441, 439, 437, 435, 433, 431, 429, 427, 425, 423, 421, 419, 417, 415, 413, 411, 409, 407, 405, 403, 401, 399, 397, 395, 393, 391, 389, 387, 385, 383, 381, 379, 377, 375, 373, 371, 369, 367, 365, 363, 361, 359, 357, 355, 353, 351, 349, 347, 345, 343, 341, 339, 337, 335, 333, 331, 329, 327, 325, 323, 321, 319, 317, 315, 313, 311, 309, 307, 305, 303, 301, 299, 297, 295, 293, 291, 289, 287, 285, 283, 281, 279, 277, 275, 273, 271, 269, 267, 265, 263, 261, 259, 257, 255, 253, 251, 249, 247, 245, 243, 241, 239, 237, 235, 233, 231, 229, 227, 225, 223, 221, 219, 217, 215, 213, 211, 209, 207, 205, 203, 201, 199, 197, 195, 193, 191, 189, 187, 185, 183, 181, 179, 177, 175, 173, 171, 169, 167, 165, 163, 161, 159, 157, 155, 153, 151, 149, 147, 145, 143, 141, 139, 137, 135, 133, 131, 129, 127, 125, 123, 121, 119, 117, 115, 113, 111, 109, 107, 105, 103, 101, 99, 97, 95, 93, 91, 89, 87, 85, 83, 81, 79, 77, 75, 73, 71, 69, 67, 65, 63, 61, 59, 57, 55, 53, 51, 49, 47, 45, 43, 41, 39, 37, 35, 33, 31, 29, 27, 25, 23, 21, 19, 17, 15, 13, 11, 9, 7, 5), (596, 597, 599, 598), (598, 599, 1, 0), (0, 2, 4, 6, 8, 10, 12, 14, 16, 18, 20, 22, 24, 26, 28, 30, 32, 34, 36, 38, 40, 42, 44, 46, 48, 50, 52, 54, 56, 58, 60, 62, 64, 66, 68, 70, 72, 74, 76, 78, 80, 82, 84, 86, 88, 90, 92, 94, 96, 98, 100, 102, 104, 106, 108, 110, 112, 114, 116, 118, 120, 122, 124, 126, 128, 130, 132, 134, 136, 138, 140, 142, 144, 146, 148, 150, 152, 154, 156, 158, 160, 162, 164, 166, 168, 170, 172, 174, 176, 178, 180, 182, 184, 186, 188, 190, 192, 194, 196, 198, 200, 202, 204, 206, 208, 210, 212, 214, 216, 218, 220, 222, 224, 226, 228, 230, 232, 234, 236, 238, 240, 242, 244, 246, 248, 250, 252, 254, 256, 258, 260, 262, 264, 266, 268, 270, 272, 274, 276, 278, 280, 282, 284, 286, 288, 290, 292, 294, 296, 298, 300, 302, 304, 306, 308, 310, 312, 314, 316, 318, 320, 322, 324, 326, 328, 330, 332, 334, 336, 338, 340, 342, 344, 346, 348, 350, 352, 354, 356, 358, 360, 362, 364, 366, 368, 370, 372, 374, 376, 378, 380, 382, 384, 386, 388, 390, 392, 394, 396, 398, 400, 402, 404, 406, 408, 410, 412, 414, 416, 418, 420, 422, 424, 426, 428, 430, 432, 434, 436, 438, 440, 442, 444, 446, 448, 450, 452, 454, 456, 458, 460, 462, 464, 466, 468, 470, 472, 474, 476, 478, 480, 482, 484, 486, 488, 490, 492, 494, 496, 498, 500, 502, 504, 506, 508, 510, 512, 514, 516, 518, 520, 522, 524, 526, 528, 530, 532, 534, 536, 538, 540, 542, 544, 546, 548, 550, 552, 554, 556, 558, 560, 562, 564, 566, 568, 570, 572, 574, 576, 578, 580, 582, 584, 586, 588, 590, 592, 594, 596, 598)])
me_cylinder_002.use_remesh_preserve_volume = False
me_cylinder_002.use_remesh_preserve_attributes = False
me_cylinder_002.use_mirror_vertex_groups = False
me_cylinder_002.update()

# ---- objects
ob_hole = bpy.data.objects.new('hole', me_cylinder_003)
ob_cylinder = bpy.data.objects.new('cylinder', me_cylinder_002)
ob_lamp = bpy.data.objects.new('Lamp', light_lamp)
ob_camera = bpy.data.objects.new('Camera', cam_camera)

# ---- transforms, parenting, visibility, modifiers, constraints
ob_hole.location = (0.0, 0.0, 0.0)
ob_hole.scale = (0.6, 0.6, 1.0)
ob_hole.hide_viewport = True
ob_hole.lineart.crease_threshold = 0.0
ob_cylinder.location = (0.0, 0.0, 0.0)
ob_cylinder.scale = (1.3, 1.3, 0.5)
ob_cylinder.lineart.crease_threshold = 0.0
_m = ob_cylinder.modifiers.new('Boolean', 'BOOLEAN')
_m.object = ob_hole
_m.solver = 'FAST'
ob_lamp.location = (4.076, 1.005, 5.904)
ob_lamp.rotation_euler = (0.6503, 0.05522, 1.866)
ob_lamp.lock_rotations_4d = False
ob_lamp.empty_display_type = 'ARROWS'
ob_lamp.color = (0.0, 0.0, 0.0, 0.0)
ob_lamp.lineart.crease_threshold = 0.0
ob_camera.location = (7.481, -6.508, 5.344)
ob_camera.rotation_euler = (1.109, 0.0, 0.8149)
ob_camera.lock_rotations_4d = False
ob_camera.empty_display_type = 'ARROWS'
ob_camera.color = (0.0, 0.0, 0.0, 0.0)
ob_camera.display_type = 'WIRE'
ob_camera.lineart.crease_threshold = 0.0

# ---- collection membership
col_collection_1.objects.link(ob_hole)
col_collection_1.objects.link(ob_cylinder)
col_collection_1.objects.link(ob_lamp)
col_collection_1.objects.link(ob_camera)

# ---- scene / render settings (as saved in the file)
scene.camera = ob_camera
scene.frame_start = 1; scene.frame_end = 250; scene.frame_set(1)
scene.render.engine = 'BLENDER_EEVEE_NEXT'
scene.render.resolution_percentage = 50
scene.render.dither_intensity = 0.0
scene.cycles.use_denoising = False
scene.cycles.samples = 128
scene.cycles.sampling_pattern = 'TABULATED_SOBOL'
scene.cycles.light_sampling_threshold = 0.0
scene.cycles.use_adaptive_sampling = False
scene.cycles.use_light_tree = False
scene.cycles.blur_glossy = 0.0
scene.cycles.sample_clamp_indirect = 0.0
scene.view_settings.view_transform = 'Standard'
bpy.context.view_layer.update()
